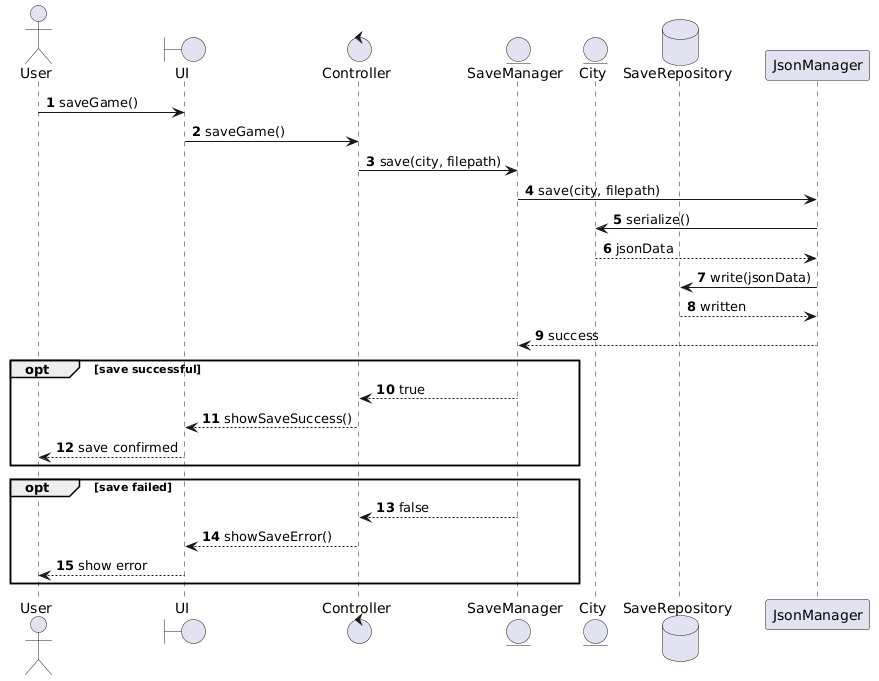

The diagram above was rendered by PlantUML. Its source (embedded in the PNG):
@startuml
autonumber

actor User

boundary UI
control Controller
entity SaveManager
entity City
database SaveRepository

User -> UI : saveGame()

UI -> Controller : saveGame()

Controller -> SaveManager : save(city, filepath)

SaveManager -> JsonManager : save(city, filepath)

JsonManager -> City : serialize()
City --> JsonManager : jsonData

JsonManager -> SaveRepository : write(jsonData)
SaveRepository --> JsonManager : written

JsonManager --> SaveManager : success

opt save successful
SaveManager --> Controller: true
Controller --> UI : showSaveSuccess()
UI --> User : save confirmed
end

opt save failed
SaveManager --> Controller: false
Controller --> UI : showSaveError()
UI --> User : show error
end
@enduml